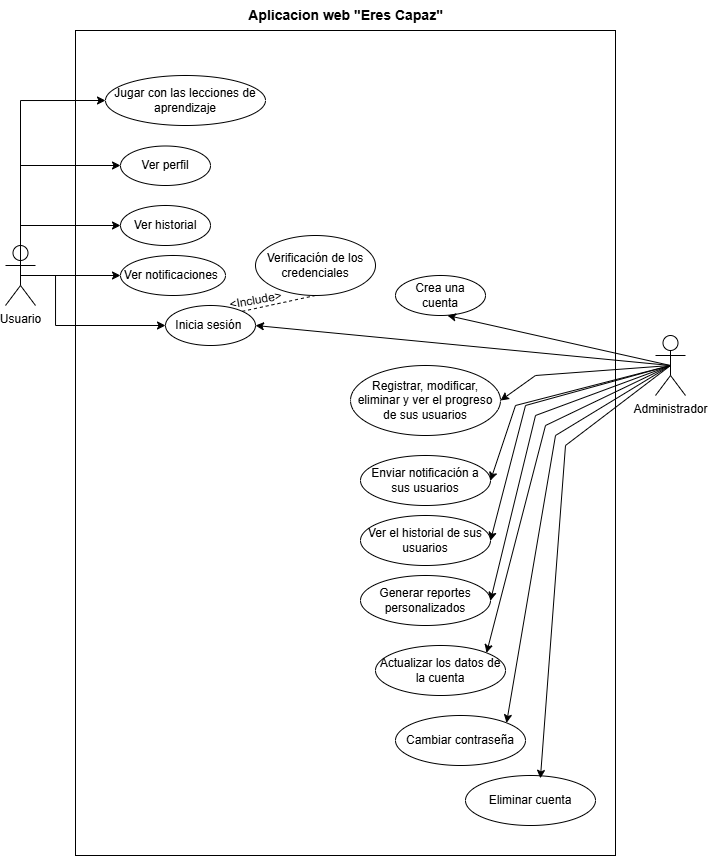

The diagram above was exported from draw.io. Its source (the exported page's mxGraphModel, read from the mxfile embedded in the PNG):
<mxGraphModel dx="147" dy="1730" grid="1" gridSize="10" guides="1" tooltips="1" connect="1" arrows="1" fold="1" page="1" pageScale="1" pageWidth="827" pageHeight="1169" math="0" shadow="0">
  <root>
    <mxCell id="0" />
    <mxCell id="1" parent="0" />
    <mxCell id="0dvLYDpcHsYTJ5OMQYmu-1" value="" style="rounded=0;whiteSpace=wrap;html=1;" parent="1" vertex="1">
      <mxGeometry x="1250" y="-715" width="540" height="825" as="geometry" />
    </mxCell>
    <mxCell id="0dvLYDpcHsYTJ5OMQYmu-6" style="edgeStyle=orthogonalEdgeStyle;rounded=0;orthogonalLoop=1;jettySize=auto;html=1;exitX=0.5;exitY=0.5;exitDx=0;exitDy=0;exitPerimeter=0;" parent="1" source="0dvLYDpcHsYTJ5OMQYmu-2" target="0dvLYDpcHsYTJ5OMQYmu-4" edge="1">
      <mxGeometry relative="1" as="geometry">
        <Array as="points">
          <mxPoint x="1195" y="-580" />
        </Array>
      </mxGeometry>
    </mxCell>
    <mxCell id="0dvLYDpcHsYTJ5OMQYmu-2" value="Usuario" style="shape=umlActor;verticalLabelPosition=bottom;verticalAlign=top;html=1;outlineConnect=0;" parent="1" vertex="1">
      <mxGeometry x="1180" y="-500" width="30" height="60" as="geometry" />
    </mxCell>
    <mxCell id="0dvLYDpcHsYTJ5OMQYmu-3" value="Jugar con las lecciones de aprendizaje" style="ellipse;whiteSpace=wrap;html=1;" parent="1" vertex="1">
      <mxGeometry x="1280" y="-670" width="160" height="50" as="geometry" />
    </mxCell>
    <mxCell id="0dvLYDpcHsYTJ5OMQYmu-4" value="Ver perfil" style="ellipse;whiteSpace=wrap;html=1;" parent="1" vertex="1">
      <mxGeometry x="1295" y="-599.5" width="90" height="39.5" as="geometry" />
    </mxCell>
    <mxCell id="0dvLYDpcHsYTJ5OMQYmu-5" value="Ver historial" style="ellipse;whiteSpace=wrap;html=1;" parent="1" vertex="1">
      <mxGeometry x="1295" y="-540" width="90" height="40" as="geometry" />
    </mxCell>
    <mxCell id="0dvLYDpcHsYTJ5OMQYmu-7" style="edgeStyle=orthogonalEdgeStyle;rounded=0;orthogonalLoop=1;jettySize=auto;html=1;exitX=0.5;exitY=0.5;exitDx=0;exitDy=0;exitPerimeter=0;entryX=0;entryY=0.5;entryDx=0;entryDy=0;" parent="1" source="0dvLYDpcHsYTJ5OMQYmu-2" target="0dvLYDpcHsYTJ5OMQYmu-5" edge="1">
      <mxGeometry relative="1" as="geometry">
        <mxPoint x="1205" y="-510" as="sourcePoint" />
        <mxPoint x="1305" y="-570" as="targetPoint" />
        <Array as="points">
          <mxPoint x="1295" y="-520" />
        </Array>
      </mxGeometry>
    </mxCell>
    <mxCell id="0dvLYDpcHsYTJ5OMQYmu-8" style="edgeStyle=orthogonalEdgeStyle;rounded=0;orthogonalLoop=1;jettySize=auto;html=1;exitX=0.5;exitY=0;exitDx=0;exitDy=0;exitPerimeter=0;entryX=0;entryY=0.5;entryDx=0;entryDy=0;" parent="1" source="0dvLYDpcHsYTJ5OMQYmu-2" target="0dvLYDpcHsYTJ5OMQYmu-3" edge="1">
      <mxGeometry relative="1" as="geometry">
        <mxPoint x="1205" y="-510" as="sourcePoint" />
        <mxPoint x="1305" y="-570" as="targetPoint" />
        <Array as="points">
          <mxPoint x="1195" y="-645" />
        </Array>
      </mxGeometry>
    </mxCell>
    <mxCell id="0dvLYDpcHsYTJ5OMQYmu-9" value="Ver notificaciones&amp;nbsp;" style="ellipse;whiteSpace=wrap;html=1;" parent="1" vertex="1">
      <mxGeometry x="1295" y="-490" width="105" height="40" as="geometry" />
    </mxCell>
    <mxCell id="0dvLYDpcHsYTJ5OMQYmu-10" style="edgeStyle=orthogonalEdgeStyle;rounded=0;orthogonalLoop=1;jettySize=auto;html=1;exitX=0.5;exitY=0.5;exitDx=0;exitDy=0;exitPerimeter=0;" parent="1" source="0dvLYDpcHsYTJ5OMQYmu-2" target="0dvLYDpcHsYTJ5OMQYmu-9" edge="1">
      <mxGeometry relative="1" as="geometry">
        <mxPoint x="1205" y="-510" as="sourcePoint" />
        <mxPoint x="1305" y="-510" as="targetPoint" />
        <Array as="points" />
      </mxGeometry>
    </mxCell>
    <mxCell id="0dvLYDpcHsYTJ5OMQYmu-11" value="Inicia sesión&amp;nbsp;" style="ellipse;whiteSpace=wrap;html=1;" parent="1" vertex="1">
      <mxGeometry x="1340" y="-440" width="90" height="40" as="geometry" />
    </mxCell>
    <mxCell id="0dvLYDpcHsYTJ5OMQYmu-12" style="edgeStyle=orthogonalEdgeStyle;rounded=0;orthogonalLoop=1;jettySize=auto;html=1;exitX=0.5;exitY=0.5;exitDx=0;exitDy=0;exitPerimeter=0;entryX=0;entryY=0.5;entryDx=0;entryDy=0;" parent="1" source="0dvLYDpcHsYTJ5OMQYmu-2" target="0dvLYDpcHsYTJ5OMQYmu-11" edge="1">
      <mxGeometry relative="1" as="geometry">
        <mxPoint x="1205" y="-460" as="sourcePoint" />
        <mxPoint x="1305" y="-460" as="targetPoint" />
        <Array as="points">
          <mxPoint x="1230" y="-470" />
          <mxPoint x="1230" y="-420" />
        </Array>
      </mxGeometry>
    </mxCell>
    <mxCell id="0dvLYDpcHsYTJ5OMQYmu-13" value="Verificación de los credenciales" style="ellipse;whiteSpace=wrap;html=1;" parent="1" vertex="1">
      <mxGeometry x="1430" y="-510" width="120" height="60" as="geometry" />
    </mxCell>
    <mxCell id="0dvLYDpcHsYTJ5OMQYmu-14" value="" style="endArrow=none;dashed=1;html=1;rounded=0;exitX=1;exitY=0;exitDx=0;exitDy=0;entryX=0.5;entryY=1;entryDx=0;entryDy=0;" parent="1" source="0dvLYDpcHsYTJ5OMQYmu-11" target="0dvLYDpcHsYTJ5OMQYmu-13" edge="1">
      <mxGeometry width="50" height="50" relative="1" as="geometry">
        <mxPoint x="1520" y="-450" as="sourcePoint" />
        <mxPoint x="1570" y="-500" as="targetPoint" />
      </mxGeometry>
    </mxCell>
    <mxCell id="0dvLYDpcHsYTJ5OMQYmu-15" value="&amp;lt;Include&amp;gt;" style="text;html=1;align=center;verticalAlign=middle;resizable=0;points=[];autosize=1;strokeColor=none;fillColor=none;rotation=-10;" parent="1" vertex="1">
      <mxGeometry x="1390" y="-460" width="80" height="30" as="geometry" />
    </mxCell>
    <mxCell id="0dvLYDpcHsYTJ5OMQYmu-16" value="Crea una cuenta" style="ellipse;whiteSpace=wrap;html=1;" parent="1" vertex="1">
      <mxGeometry x="1570" y="-470" width="90" height="40" as="geometry" />
    </mxCell>
    <mxCell id="0dvLYDpcHsYTJ5OMQYmu-17" value="Administrador" style="shape=umlActor;verticalLabelPosition=bottom;verticalAlign=top;html=1;outlineConnect=0;" parent="1" vertex="1">
      <mxGeometry x="1830" y="-410" width="30" height="60" as="geometry" />
    </mxCell>
    <mxCell id="0dvLYDpcHsYTJ5OMQYmu-18" value="" style="endArrow=classic;html=1;rounded=0;exitX=0.5;exitY=0.5;exitDx=0;exitDy=0;exitPerimeter=0;entryX=0.578;entryY=1;entryDx=0;entryDy=0;entryPerimeter=0;" parent="1" source="0dvLYDpcHsYTJ5OMQYmu-17" target="0dvLYDpcHsYTJ5OMQYmu-16" edge="1">
      <mxGeometry width="50" height="50" relative="1" as="geometry">
        <mxPoint x="1520" y="-350" as="sourcePoint" />
        <mxPoint x="1570" y="-400" as="targetPoint" />
      </mxGeometry>
    </mxCell>
    <mxCell id="0dvLYDpcHsYTJ5OMQYmu-19" value="" style="endArrow=classic;html=1;rounded=0;entryX=1;entryY=0.5;entryDx=0;entryDy=0;exitX=0.5;exitY=0.5;exitDx=0;exitDy=0;exitPerimeter=0;" parent="1" source="0dvLYDpcHsYTJ5OMQYmu-17" target="0dvLYDpcHsYTJ5OMQYmu-11" edge="1">
      <mxGeometry width="50" height="50" relative="1" as="geometry">
        <mxPoint x="1700" y="-380" as="sourcePoint" />
        <mxPoint x="1520" y="-330" as="targetPoint" />
      </mxGeometry>
    </mxCell>
    <mxCell id="0dvLYDpcHsYTJ5OMQYmu-20" value="Registrar, modificar, eliminar y ver el progreso de sus usuarios" style="ellipse;whiteSpace=wrap;html=1;" parent="1" vertex="1">
      <mxGeometry x="1525" y="-380" width="150" height="70" as="geometry" />
    </mxCell>
    <mxCell id="0dvLYDpcHsYTJ5OMQYmu-21" value="Generar reportes&lt;div&gt;personalizados&lt;/div&gt;" style="ellipse;whiteSpace=wrap;html=1;" parent="1" vertex="1">
      <mxGeometry x="1535" y="-170" width="130" height="50" as="geometry" />
    </mxCell>
    <mxCell id="0dvLYDpcHsYTJ5OMQYmu-22" value="Ver el historial de sus usuarios" style="ellipse;whiteSpace=wrap;html=1;" parent="1" vertex="1">
      <mxGeometry x="1535" y="-230" width="130" height="50" as="geometry" />
    </mxCell>
    <mxCell id="0dvLYDpcHsYTJ5OMQYmu-23" value="Enviar notificación a sus usuarios" style="ellipse;whiteSpace=wrap;html=1;" parent="1" vertex="1">
      <mxGeometry x="1535" y="-290" width="130" height="50" as="geometry" />
    </mxCell>
    <mxCell id="0dvLYDpcHsYTJ5OMQYmu-24" value="Actualizar los datos de la cuenta" style="ellipse;whiteSpace=wrap;html=1;" parent="1" vertex="1">
      <mxGeometry x="1550" y="-100" width="130" height="50" as="geometry" />
    </mxCell>
    <mxCell id="0dvLYDpcHsYTJ5OMQYmu-25" value="Cambiar contraseña" style="ellipse;whiteSpace=wrap;html=1;" parent="1" vertex="1">
      <mxGeometry x="1570" y="-30" width="130" height="50" as="geometry" />
    </mxCell>
    <mxCell id="0dvLYDpcHsYTJ5OMQYmu-26" value="Eliminar cuenta" style="ellipse;whiteSpace=wrap;html=1;" parent="1" vertex="1">
      <mxGeometry x="1640" y="30" width="130" height="50" as="geometry" />
    </mxCell>
    <mxCell id="0dvLYDpcHsYTJ5OMQYmu-27" value="" style="endArrow=classic;html=1;rounded=0;exitX=0.5;exitY=0.5;exitDx=0;exitDy=0;exitPerimeter=0;entryX=1;entryY=0.5;entryDx=0;entryDy=0;" parent="1" source="0dvLYDpcHsYTJ5OMQYmu-17" target="0dvLYDpcHsYTJ5OMQYmu-20" edge="1">
      <mxGeometry width="50" height="50" relative="1" as="geometry">
        <mxPoint x="1520" y="-250" as="sourcePoint" />
        <mxPoint x="1570" y="-300" as="targetPoint" />
        <Array as="points">
          <mxPoint x="1710" y="-370" />
        </Array>
      </mxGeometry>
    </mxCell>
    <mxCell id="0dvLYDpcHsYTJ5OMQYmu-28" value="" style="endArrow=classic;html=1;rounded=0;exitX=0.5;exitY=0.5;exitDx=0;exitDy=0;exitPerimeter=0;entryX=1;entryY=0.5;entryDx=0;entryDy=0;" parent="1" source="0dvLYDpcHsYTJ5OMQYmu-17" target="0dvLYDpcHsYTJ5OMQYmu-23" edge="1">
      <mxGeometry width="50" height="50" relative="1" as="geometry">
        <mxPoint x="1835" y="-370" as="sourcePoint" />
        <mxPoint x="1685" y="-335" as="targetPoint" />
        <Array as="points">
          <mxPoint x="1690" y="-340" />
        </Array>
      </mxGeometry>
    </mxCell>
    <mxCell id="0dvLYDpcHsYTJ5OMQYmu-29" value="" style="endArrow=classic;html=1;rounded=0;entryX=1;entryY=0.5;entryDx=0;entryDy=0;exitX=0.5;exitY=0.5;exitDx=0;exitDy=0;exitPerimeter=0;" parent="1" source="0dvLYDpcHsYTJ5OMQYmu-17" target="0dvLYDpcHsYTJ5OMQYmu-22" edge="1">
      <mxGeometry width="50" height="50" relative="1" as="geometry">
        <mxPoint x="1820" y="-380" as="sourcePoint" />
        <mxPoint x="1675" y="-255" as="targetPoint" />
        <Array as="points">
          <mxPoint x="1700" y="-340" />
        </Array>
      </mxGeometry>
    </mxCell>
    <mxCell id="0dvLYDpcHsYTJ5OMQYmu-30" value="" style="endArrow=classic;html=1;rounded=0;entryX=1;entryY=0.5;entryDx=0;entryDy=0;exitX=0.5;exitY=0.5;exitDx=0;exitDy=0;exitPerimeter=0;" parent="1" source="0dvLYDpcHsYTJ5OMQYmu-17" target="0dvLYDpcHsYTJ5OMQYmu-21" edge="1">
      <mxGeometry width="50" height="50" relative="1" as="geometry">
        <mxPoint x="1835" y="-370" as="sourcePoint" />
        <mxPoint x="1675" y="-195" as="targetPoint" />
        <Array as="points">
          <mxPoint x="1710" y="-330" />
        </Array>
      </mxGeometry>
    </mxCell>
    <mxCell id="0dvLYDpcHsYTJ5OMQYmu-31" value="" style="endArrow=classic;html=1;rounded=0;entryX=1;entryY=0;entryDx=0;entryDy=0;exitX=0.5;exitY=0.5;exitDx=0;exitDy=0;exitPerimeter=0;" parent="1" source="0dvLYDpcHsYTJ5OMQYmu-17" target="0dvLYDpcHsYTJ5OMQYmu-24" edge="1">
      <mxGeometry width="50" height="50" relative="1" as="geometry">
        <mxPoint x="1820" y="-380" as="sourcePoint" />
        <mxPoint x="1675" y="-135" as="targetPoint" />
        <Array as="points">
          <mxPoint x="1720" y="-320" />
        </Array>
      </mxGeometry>
    </mxCell>
    <mxCell id="0dvLYDpcHsYTJ5OMQYmu-32" value="" style="endArrow=classic;html=1;rounded=0;entryX=1;entryY=0;entryDx=0;entryDy=0;exitX=0.5;exitY=0.5;exitDx=0;exitDy=0;exitPerimeter=0;" parent="1" source="0dvLYDpcHsYTJ5OMQYmu-17" target="0dvLYDpcHsYTJ5OMQYmu-25" edge="1">
      <mxGeometry width="50" height="50" relative="1" as="geometry">
        <mxPoint x="1845" y="-360" as="sourcePoint" />
        <mxPoint x="1670" y="-65" as="targetPoint" />
        <Array as="points">
          <mxPoint x="1730" y="-310" />
        </Array>
      </mxGeometry>
    </mxCell>
    <mxCell id="0dvLYDpcHsYTJ5OMQYmu-33" value="" style="endArrow=classic;html=1;rounded=0;entryX=0.576;entryY=0.057;entryDx=0;entryDy=0;exitX=0.5;exitY=0.5;exitDx=0;exitDy=0;exitPerimeter=0;entryPerimeter=0;" parent="1" source="0dvLYDpcHsYTJ5OMQYmu-17" target="0dvLYDpcHsYTJ5OMQYmu-26" edge="1">
      <mxGeometry width="50" height="50" relative="1" as="geometry">
        <mxPoint x="1855" y="-350" as="sourcePoint" />
        <mxPoint x="1680" y="-55" as="targetPoint" />
        <Array as="points">
          <mxPoint x="1740" y="-300" />
        </Array>
      </mxGeometry>
    </mxCell>
    <mxCell id="0dvLYDpcHsYTJ5OMQYmu-34" value="&lt;font style=&quot;font-size: 14px;&quot;&gt;&lt;b&gt;Aplicacion web &quot;Eres Capaz&quot;&lt;/b&gt;&lt;/font&gt;" style="text;html=1;align=center;verticalAlign=middle;resizable=0;points=[];autosize=1;strokeColor=none;fillColor=none;" parent="1" vertex="1">
      <mxGeometry x="1410" y="-745" width="220" height="30" as="geometry" />
    </mxCell>
  </root>
</mxGraphModel>